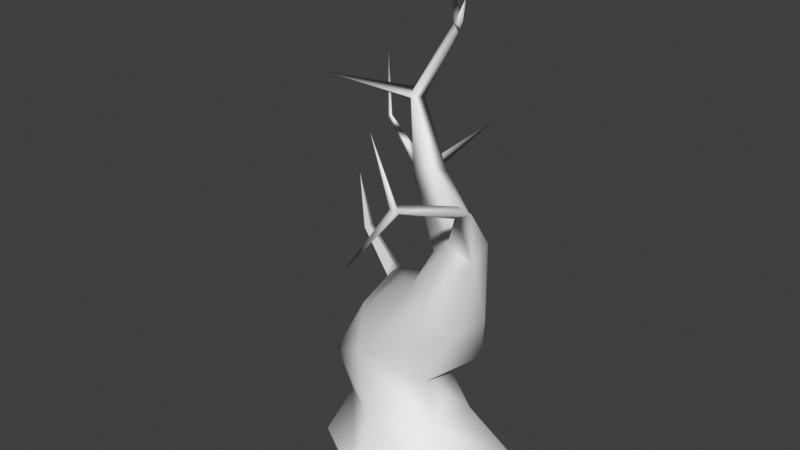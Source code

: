# Source: burning_tree_1.blend  (saved by Blender 4.2.66; exported with 4.5.12 LTS)
import bpy
from mathutils import Matrix  # noqa: F401  (used for matrix-valued properties, if any)

bpy.ops.wm.read_factory_settings(use_empty=True)
scene = bpy.context.scene
scene.name = 'Scene'

# ---- collections
col_collection = bpy.data.collections.new('Collection'); scene.collection.children.link(col_collection)

# ---- materials (node trees are filled in below, after node groups)
mat_bark_burning_red = bpy.data.materials.new('bark_burning_red')

# ---- material node trees

# ---- world
world_world = bpy.data.worlds.new('World'); scene.world = world_world
world_world.use_nodes = True; world_world.node_tree.nodes.clear()
_N = world_world.node_tree.nodes; _L = world_world.node_tree.links
n0 = _N.new('ShaderNodeOutputWorld'); n0.name = 'World Output'; n0.location = (300, 300)
n1 = _N.new('ShaderNodeBackground'); n1.name = 'Background'; n1.location = (10, 300)
n1.inputs[0].default_value = (0.05088, 0.05088, 0.05088, 1.0)
_L.new(n1.outputs[0], n0.inputs[0])
n0.is_active_output = True
world_world.color = (0.05088, 0.05088, 0.05088)
world_world.use_sun_shadow = False
world_world.sun_shadow_jitter_overblur = 0.0

# ---- meshes
me_burningtree1_mesh = bpy.data.meshes.new('burningtree1_mesh')
me_burningtree1_mesh.from_pydata([(-0.1346, 0.9753, -0.001701), (0.7606, 0.3298, 2.488), (1.131, 0.6249, -0.001701), (1.144, -0.0001044, 2.161), (1.196, -0.4915, -0.001701), (0.03557, -0.9886, -0.001701), (0.6681, -0.5589, 2.329), (-0.8718, -0.4466, -0.001701), (0.4066, -0.3643, 2.511), (-0.9284, 0.4454, -0.001701), (0.4219, 0.03899, 2.517), (0.01801, 0.8407, 1.614), (0.3467, 0.2925, 1.265), (0.5046, -0.207, 1.195), (-0.2616, -0.5219, 1.425), (0.7608, 0.3705, 2.9), (1.071, 0.1014, 3.05), (1.097, -0.2232, 2.964), (0.8112, -0.2678, 3.107), (0.5604, -0.1768, 2.902), (0.5352, 0.1424, 2.798), (0.07619, 0.6597, 3.421), (-0.1732, 0.7946, 3.369), (-0.2687, 0.5002, 3.283), (-0.106, 0.6218, 3.099), (1.242, -0.6846, 3.846), (-0.008796, 0.9609, 5.002), (1.422, -0.7067, 3.827), (1.302, -0.7704, 3.762), (0.9042, 0.01458, 3.347), (-0.3518, -0.3068, 1.972), (-0.7569, -0.3467, 1.193), (-0.854, 0.4564, 1.255), (-0.343, 0.2573, 2.198), (0.7577, 0.3133, 0.6521), (0.7368, -0.299, 0.6264), (-0.05442, -0.6032, 0.671), (-0.01263, 0.6213, 0.7224), (-0.5576, -0.3026, 0.6558), (-0.5428, 0.3175, 0.683), (-0.3097, 0.3554, 2.106), (-0.8313, 0.4113, 2.537), (-0.2624, 0.2051, 2.228), (-0.7909, 0.3252, 2.582), (-0.3952, 0.1774, 2.082), (-0.8799, 0.3187, 2.526), (-1.033, 0.4229, 3.164), (-0.04339, 0.49, 3.495), (-0.5034, 0.7197, 4.154), (-0.5881, 0.8512, 4.064), (-0.4304, 0.8892, 4.131), (0.0002874, 0.9974, 5.084), (-0.09048, 0.9569, 5.041), (0.5574, 0.2808, 5.577), (-0.04551, 1.053, 4.988), (-0.5799, 1.536, 5.276), (1.122, -1.48, 4.131), (1.198, -1.527, 4.075), (1.127, -1.573, 4.115), (1.108, -1.807, 4.941), (1.106, -1.512, 4.036), (0.903, -1.978, 3.559), (1.119, -1.473, 4.126), (-0.5813, 0.8684, 4.23), (-1.447, 0.3283, 4.35), (0.9733, 0.1936, 1.531), (1.012, -0.4388, 2.097), (-1.026, 1.484, 2.805), (-0.86, 1.589, 2.783), (-1.702, 1.725, 3.321), (-1.689, 1.791, 3.304), (-1.653, 1.749, 3.34), (-0.9503, 1.584, 2.911), (-0.5704, 2.452, 3.301), (-1.944, 2.026, 4.077), (-1.011, 1.648, 2.791), (-1.024, 1.486, 2.805)], [], [(11, 1, 65), (12, 65, 13), (13, 65, 66, 14), (39, 32, 11, 37), (14, 6, 8, 30), (38, 31, 32, 39), (33, 10, 1), (8, 10, 33), (35, 13, 14, 36), (34, 12, 13, 35), (37, 11, 12), (8, 6, 18, 19), (3, 16, 17), (10, 8, 19, 20), (3, 1, 15, 16), (66, 17, 6), (1, 10, 20, 15), (15, 20, 24, 21), (18, 47, 23), (18, 29, 47), (20, 19, 23, 24), (17, 18, 6), (29, 15, 21), (16, 15, 29), (48, 49, 23), (29, 18, 25), (17, 16, 27, 28), (18, 17, 28, 25), (16, 29, 25, 27), (30, 31, 14), (32, 33, 11), (30, 33, 32, 31), (36, 14, 31, 38), (25, 28, 60, 62), (5, 36, 38, 7), (0, 37, 34, 2), (2, 34, 35, 4), (4, 35, 36, 5), (7, 38, 39, 9), (9, 39, 37, 0), (40, 41, 43, 42), (42, 43, 45, 44), (41, 45, 46), (44, 45, 41, 40), (45, 43, 46), (43, 41, 46), (30, 8, 33), (19, 18, 23), (47, 29, 21), (50, 54, 26), (47, 48, 23), (21, 22, 50), (22, 23, 49), (63, 48, 52), (21, 50, 48), (51, 52, 53), (48, 63, 64), (63, 52, 54), (52, 26, 53), (26, 51, 53), (26, 54, 51), (54, 52, 55), (51, 54, 55), (52, 51, 55), (56, 58, 59), (28, 27, 57, 60), (27, 25, 62, 56, 57), (58, 57, 59), (57, 56, 59), (60, 57, 61), (62, 60, 58, 56), (58, 60, 61), (57, 58, 61), (48, 26, 52), (63, 50, 49), (63, 49, 64), (49, 48, 64), (65, 1, 3), (11, 33, 1), (14, 66, 6), (66, 65, 3), (66, 3, 17), (12, 11, 65), (68, 76, 75), (22, 24, 68, 72), (23, 22, 72, 67), (24, 23, 67, 76, 68), (70, 69, 74), (67, 72, 71, 69), (75, 72, 73), (72, 75, 70, 71), (68, 75, 73), (72, 68, 73), (69, 71, 74), (71, 70, 74), (22, 21, 24), (50, 22, 49), (47, 21, 48), (50, 63, 54), (48, 50, 26), (34, 37, 12), (75, 76, 67, 69, 70)])
me_burningtree1_mesh.polygons.foreach_set('use_smooth', [1, 1, 1, 1, 1, 1, 1, 1, 1, 1, 1, 1, 1, 1, 1, 1, 1, 1, 1, 1, 1, 1, 1, 1, 1, 1, 1, 1, 1, 1, 1, 1, 1, 1, 1, 1, 1, 1, 1, 1, 0, 0, 0, 0, 0, 0, 1, 1, 1, 1, 1, 1, 1, 1, 1, 1, 1, 1, 1, 1, 1, 1, 1, 1, 1, 1, 1, 1, 1, 1, 1, 1, 1, 1, 1, 1, 1, 1, 1, 1, 1, 1, 1, 1, 1, 1, 1, 1, 1, 1, 1, 1, 1, 1, 1, 1, 1, 1, 1, 1, 1, 1])
_uv = me_burningtree1_mesh.uv_layers.new(name='UVMap')
_uv.uv.foreach_set('vector', [0.03865, 0.8279, 0.9664, 0.8815, 0.631, 1.066, 0.2045, 1.105, 0.631, 1.066, 0.2621, 1.326, 0.3912, -0.3415, 0.7353, -0.4497, 1.017, -0.1446, 0.293, 0.002963, -0.1198, 0.1681, 0.07124, 0.4879, 0.03865, 0.8279, -0.08521, 0.6778, 0.293, 0.002963, 0.9555, 0.1096, 0.9414, 0.3104, 0.4585, 0.2442, -0.04192, -0.1064, 0.122, 0.1108, 0.07124, 0.4879, -0.1198, 0.1681, 0.4591, 0.4958, 0.9439, 0.5953, 0.9664, 0.8815, 0.9414, 0.3104, 0.9439, 0.5953, 0.4591, 0.4958, 0.1947, -0.3804, 0.3912, -0.3415, 0.293, 0.002963, 0.08076, -0.3478, 0.01006, 1.142, 0.2045, 1.105, 0.2621, 1.326, 0.06817, 1.586, -0.08521, 0.6778, 0.03865, 0.8279, 0.2045, 1.105, 0.9414, 0.3104, 0.9555, 0.1096, 1.265, 0.4228, 1.188, 0.5628, 1.169, -0.3372, 1.48, -0.0567, 1.178, 0.1535, 0.9439, 0.5953, 0.9414, 0.3104, 1.188, 0.5628, 1.126, 0.7717, 1.058, 1.17, 0.9664, 0.8815, 1.14, 0.8531, 1.216, 0.926, 1.017, -0.1446, 1.178, 0.1535, 0.9555, 0.1096, 0.9664, 0.8815, 0.9439, 0.5953, 1.126, 0.7717, 1.14, 0.8531, 1.14, 0.8531, 1.126, 0.7717, 1.352, 0.8634, 1.337, 0.9135, 1.265, 0.4228, 1.471, 0.8312, 1.409, 0.8625, 1.265, 0.4228, 1.482, 0.5101, 1.471, 0.8312, 1.126, 0.7717, 1.188, 0.5628, 1.409, 0.8625, 1.352, 0.8634, 1.178, 0.1535, 1.265, 0.4228, 0.9555, 0.1096, 1.199, 0.9448, 1.14, 0.8531, 1.337, 0.9135, 1.216, 0.926, 1.14, 0.8531, 1.199, 0.9448, 1.529, 0.9868, 1.496, 1.004, 1.409, 0.8625, 0.5687, 0.8312, 0.4675, 0.8615, 0.4475, 0.5333, 0.3874, 0.8759, 0.285, 0.9166, 0.3488, 0.5372, 0.3986, 0.5303, 0.4675, 0.8615, 0.3874, 0.8759, 0.3986, 0.5303, 0.4475, 0.5333, 0.684, 0.8469, 0.5687, 0.8312, 0.4475, 0.5333, 0.5003, 0.5042, 0.4585, 0.2442, 0.122, 0.1108, 0.293, 0.002963, 0.07124, 0.4879, 0.4591, 0.4958, 0.03865, 0.8279, 0.4585, 0.2442, 0.4591, 0.4958, 0.07124, 0.4879, 0.122, 0.1108, 0.08076, -0.3478, 0.293, 0.002963, 0.122, 0.1108, -0.04192, -0.1064, 0.4475, 0.5333, 0.3986, 0.5303, 0.3616, 0.2295, 0.3952, 0.2369, 0.1792, -0.2562, 0.3304, -0.174, 0.332, 0.1305, 0.1875, 0.09642, 0.1642, 0.8075, 0.3355, 0.7811, 0.337, 1.049, 0.02844, 1.156, 0.02844, 1.156, 0.337, 1.049, 0.2339, 1.311, 0.1066, 1.484, 0.1665, -0.5359, 0.3289, -0.4524, 0.3304, -0.174, 0.1792, -0.2562, 0.1875, 0.09642, 0.332, 0.1305, 0.2551, 0.4171, 0.1308, 0.4583, 0.1308, 0.4583, 0.2551, 0.4171, 0.3355, 0.7811, 0.1642, 0.8075, 0.2373, -0.07666, 0.6009, -0.1058, 0.6106, -0.04966, 0.2618, 0.03053, 0.2625, -0.2997, 0.6108, -0.2156, 0.6041, -0.1606, 0.2497, -0.1904, 0.6009, -0.1058, 0.6041, -0.1606, 0.8812, -0.1322, 0.2497, -0.1904, 0.6041, -0.1606, 0.6009, -0.1058, 0.2373, -0.07666, 0.6041, -0.1606, 0.6108, -0.2156, 0.8812, -0.1322, 0.6106, -0.04966, 0.6009, -0.1058, 0.8812, -0.1322, 0.4585, 0.2442, 0.9414, 0.3104, 0.4591, 0.4958, 1.188, 0.5628, 1.265, 0.4228, 1.409, 0.8625, 1.334, 0.9485, 1.199, 0.9448, 1.337, 0.9135, 1.473, 1.034, 1.564, 1.168, 1.557, 1.182, 1.471, 0.8312, 1.529, 0.9868, 1.409, 0.8625, 1.337, 0.9135, 1.381, 0.9066, 1.473, 1.034, 1.381, 0.9066, 1.409, 0.8625, 1.496, 1.004, 1.512, 1.028, 1.534, 1.01, 1.583, 1.166, 1.337, 0.9135, 1.473, 1.034, 1.447, 1.054, 1.573, 1.182, 1.583, 1.166, 1.653, 1.332, 0.6845, 0.4351, 0.7446, 0.4447, 0.6845, 0.7793, 1.512, 1.028, 1.583, 1.166, 1.564, 1.168, 1.583, 1.166, 1.598, 1.163, 1.653, 1.332, 1.557, 1.182, 1.573, 1.182, 1.653, 1.332, 1.557, 1.182, 1.564, 1.168, 1.573, 1.182, 0.9181, 0.007789, 0.9569, 0.001903, 0.936, 0.2636, 0.8793, 0.0002217, 0.9181, 0.007789, 0.936, 0.2636, 0.9569, 0.001903, 0.9927, 0.0002217, 0.936, 0.2636, 0.6845, 0.9678, 0.6845, 0.7797, 0.7286, 0.8627, 0.3986, 0.5303, 0.3488, 0.5372, 0.3337, 0.2441, 0.3616, 0.2295, 0.5003, 0.5042, 0.4475, 0.5333, 0.3952, 0.2369, 0.396, 0.2344, 0.4271, 0.2303, 0.6845, 0.7797, 0.8201, 0.8348, 0.7286, 0.8627, 0.8201, 0.8348, 0.6845, 0.9678, 0.7286, 0.8627, 0.3616, 0.2295, 0.3337, 0.2441, 0.285, 0.0002217, 0.3952, 0.2369, 0.3616, 0.2295, 0.3922, 0.2123, 0.396, 0.2344, 0.3922, 0.2123, 0.3616, 0.2295, 0.285, 0.0002217, 0.4216, 0.2036, 0.3922, 0.2123, 0.285, 0.0002217, 1.534, 1.01, 1.598, 1.163, 1.583, 1.166, 1.512, 1.028, 1.473, 1.034, 1.496, 1.004, 0.7446, 0.4447, 0.7993, 0.4529, 0.6845, 0.7793, 0.7993, 0.4529, 0.853, 0.4792, 0.6845, 0.7793, 0.631, 1.066, 0.9664, 0.8815, 1.058, 1.17, 0.03865, 0.8279, 0.4591, 0.4958, 0.9664, 0.8815, 0.293, 0.002963, 1.017, -0.1446, 0.9555, 0.1096, 1.017, -0.1446, 0.7353, -0.4497, 1.169, -0.3372, 1.017, -0.1446, 1.169, -0.3372, 1.178, 0.1535, 0.2045, 1.105, 0.03865, 0.8279, 0.631, 1.066, 0.232, 0.5419, 0.1661, 0.5195, 0.2164, 0.4877, 0.2774, 0.9437, 0.1688, 0.963, 0.232, 0.5419, 0.2845, 0.5405, 0.08323, 0.9664, 0.0002217, 0.909, 0.1085, 0.5179, 0.1649, 0.5193, 0.1688, 0.963, 0.08323, 0.9664, 0.1649, 0.5193, 0.1661, 0.5195, 0.232, 0.5419, 0.1063, 0.2374, 0.0864, 0.2444, 0.0002216, 0.0002217, 0.1649, 0.5193, 0.1085, 0.5179, 0.07062, 0.2506, 0.0864, 0.2444, 0.8956, 0.7661, 0.8534, 0.7409, 0.9998, 0.4351, 0.2585, 0.4648, 0.2164, 0.4877, 0.1063, 0.2374, 0.1249, 0.2294, 0.9482, 0.7779, 0.8956, 0.7661, 0.9998, 0.4351, 0.9998, 0.7741, 0.9482, 0.7779, 0.9998, 0.4351, 0.0864, 0.2444, 0.07062, 0.2506, 0.0002216, 0.0002217, 0.1249, 0.2294, 0.1063, 0.2374, 0.0002216, 0.0002217, 1.381, 0.9066, 1.337, 0.9135, 1.352, 0.8634, 1.473, 1.034, 1.381, 0.9066, 1.496, 1.004, 1.334, 0.9485, 1.337, 0.9135, 1.447, 1.054, 1.473, 1.034, 1.512, 1.028, 1.564, 1.168, 1.447, 1.054, 1.473, 1.034, 1.557, 1.182, 0.01006, 1.142, -0.08521, 0.6778, 0.2045, 1.105, 0.2164, 0.4877, 0.1661, 0.5195, 0.1649, 0.5193, 0.0864, 0.2444, 0.1063, 0.2374])
_ca = me_burningtree1_mesh.color_attributes.new('Col', 'FLOAT_COLOR', 'CORNER')
_ca.data.foreach_set('color', [0.23, 0.2356, 0.2549, 0.9669, 0.1445, 0.1005, 0.1154, 0.9022, 0.08843, 0.08712, 0.09139, 0.9638, 0.08802, 0.08809, 0.08927, 0.0, 0.08843, 0.08712, 0.09139, 0.9638, 0.0907, 0.08942, 0.09335, 0.9257, 0.0907, 0.08942, 0.09335, 0.9257, 0.08843, 0.08712, 0.09139, 0.9638, 0.1952, 0.2074, 0.2409, 0.9938, 0.2103, 0.2178, 0.2386, 0.9943, 0.07324, 0.07324, 0.07324, 1.0, 0.1747, 0.1747, 0.1747, 1.0, 0.23, 0.2356, 0.2549, 0.9669, 0.1461, 0.1528, 0.1853, 1.0, 0.2103, 0.2178, 0.2386, 0.9943, 0.1992, 0.212, 0.2467, 0.9761, 0.092, 0.06959, 0.07522, 0.9794, 0.1996, 0.2086, 0.2328, 0.9339, 0.09467, 0.09467, 0.09467, 0.9999, 0.2179, 0.227, 0.2514, 0.8495, 0.1747, 0.1747, 0.1747, 1.0, 0.07324, 0.07324, 0.07324, 1.0, 0.2562, 0.2269, 0.26, 0.9521, 0.09034, 0.05432, 0.06436, 0.9997, 0.1445, 0.1005, 0.1154, 0.9022, 0.092, 0.06959, 0.07522, 0.9794, 0.09034, 0.05432, 0.06436, 0.9997, 0.2562, 0.2269, 0.26, 0.9521, 0.1446, 0.1446, 0.1446, 0.0, 0.0907, 0.08942, 0.09335, 0.9257, 0.2103, 0.2178, 0.2386, 0.9943, 0.2126, 0.2126, 0.2127, 0.0, 0.1855, 0.1862, 0.1897, 0.0, 0.08802, 0.08809, 0.08927, 0.0, 0.0907, 0.08942, 0.09335, 0.9257, 0.1446, 0.1446, 0.1446, 0.0, 0.1461, 0.1528, 0.1853, 1.0, 0.23, 0.2356, 0.2549, 0.9669, 0.08802, 0.08809, 0.08927, 0.0, 0.092, 0.06959, 0.07522, 0.9794, 0.1992, 0.212, 0.2467, 0.9761, 0.2949, 0.08226, 0.0671, 1.0, 0.1989, 0.06671, 0.06244, 1.0, 0.2272, 0.188, 0.2174, 1.0, 0.3103, 0.08577, 0.08667, 1.0, 0.3483, 0.09199, 0.06853, 1.0, 0.09034, 0.05432, 0.06436, 0.9997, 0.092, 0.06959, 0.07522, 0.9794, 0.1989, 0.06671, 0.06244, 1.0, 0.09113, 0.05418, 0.06707, 1.0, 0.2272, 0.188, 0.2174, 1.0, 0.1445, 0.1005, 0.1154, 0.9022, 0.2053, 0.07113, 0.1003, 1.0, 0.3103, 0.08577, 0.08667, 1.0, 0.1952, 0.2074, 0.2409, 0.9938, 0.3483, 0.09199, 0.06853, 1.0, 0.1992, 0.212, 0.2467, 0.9761, 0.1445, 0.1005, 0.1154, 0.9022, 0.09034, 0.05432, 0.06436, 0.9997, 0.09113, 0.05418, 0.06707, 1.0, 0.2053, 0.07113, 0.1003, 1.0, 0.2053, 0.07113, 0.1003, 1.0, 0.09113, 0.05418, 0.06707, 1.0, 0.2942, 0.09548, 0.09636, 1.0, 0.4036, 0.1228, 0.1258, 1.0, 0.2949, 0.08226, 0.0671, 1.0, 0.38, 0.1034, 0.07647, 1.0, 0.3934, 0.1039, 0.07675, 1.0, 0.2949, 0.08226, 0.0671, 1.0, 0.3327, 0.09914, 0.08627, 1.0, 0.38, 0.1034, 0.07647, 1.0, 0.09113, 0.05418, 0.06707, 1.0, 0.1989, 0.06671, 0.06244, 1.0, 0.3934, 0.1039, 0.07675, 1.0, 0.2942, 0.09548, 0.09636, 1.0, 0.3483, 0.09199, 0.06853, 1.0, 0.2949, 0.08226, 0.0671, 1.0, 0.1992, 0.212, 0.2467, 0.9761, 0.3327, 0.09914, 0.08627, 1.0, 0.2053, 0.07113, 0.1003, 1.0, 0.4036, 0.1228, 0.1258, 1.0, 0.3103, 0.08577, 0.08667, 1.0, 0.2053, 0.07113, 0.1003, 1.0, 0.3327, 0.09914, 0.08627, 1.0, 0.4113, 0.105, 0.07224, 1.0, 0.3478, 0.09972, 0.09749, 1.0, 0.3934, 0.1039, 0.07675, 1.0, 0.3327, 0.09914, 0.08627, 1.0, 0.2949, 0.08226, 0.0671, 1.0, 0.3215, 0.09412, 0.09668, 1.0, 0.3483, 0.09199, 0.06853, 1.0, 0.3103, 0.08577, 0.08667, 1.0, 0.2096, 0.09617, 0.09539, 1.0, 0.3225, 0.09877, 0.09668, 1.0, 0.2949, 0.08226, 0.0671, 1.0, 0.3483, 0.09199, 0.06853, 1.0, 0.3225, 0.09877, 0.09668, 1.0, 0.3215, 0.09412, 0.09668, 1.0, 0.3103, 0.08577, 0.08667, 1.0, 0.3327, 0.09914, 0.08627, 1.0, 0.3215, 0.09412, 0.09668, 1.0, 0.2096, 0.09617, 0.09539, 1.0, 0.1996, 0.2086, 0.2328, 0.9339, 0.2179, 0.227, 0.2514, 0.8495, 0.2103, 0.2178, 0.2386, 0.9943, 0.1747, 0.1747, 0.1747, 1.0, 0.2562, 0.2269, 0.26, 0.9521, 0.23, 0.2356, 0.2549, 0.9669, 0.1996, 0.2086, 0.2328, 0.9339, 0.2562, 0.2269, 0.26, 0.9521, 0.1747, 0.1747, 0.1747, 1.0, 0.2179, 0.227, 0.2514, 0.8495, 0.2126, 0.2126, 0.2127, 0.0, 0.2103, 0.2178, 0.2386, 0.9943, 0.2179, 0.227, 0.2514, 0.8495, 0.09467, 0.09467, 0.09467, 0.9999, 0.3215, 0.09412, 0.09668, 1.0, 0.3225, 0.09877, 0.09668, 1.0, 0.4191, 0.1055, 0.07009, 1.0, 0.4185, 0.1054, 0.0702, 1.0, 0.5319, 0.5316, 0.587, 1.0, 0.2126, 0.2126, 0.2127, 0.0, 0.09467, 0.09467, 0.09467, 0.9999, 0.5319, 0.5316, 0.587, 1.0, 0.5319, 0.5316, 0.587, 1.0, 0.1461, 0.1528, 0.1853, 1.0, 0.1855, 0.1862, 0.1897, 0.0, 0.5319, 0.5316, 0.587, 1.0, 0.5319, 0.5316, 0.587, 1.0, 0.1855, 0.1862, 0.1897, 0.0, 0.1446, 0.1446, 0.1446, 0.0, 0.5319, 0.5316, 0.587, 1.0, 0.5319, 0.5316, 0.587, 1.0, 0.1446, 0.1446, 0.1446, 0.0, 0.2126, 0.2126, 0.2127, 0.0, 0.5319, 0.5316, 0.587, 1.0, 0.5319, 0.5316, 0.587, 1.0, 0.09467, 0.09467, 0.09467, 0.9999, 0.07324, 0.07324, 0.07324, 1.0, 0.5319, 0.5316, 0.587, 1.0, 0.5319, 0.5316, 0.587, 1.0, 0.07324, 0.07324, 0.07324, 1.0, 0.1461, 0.1528, 0.1853, 1.0, 0.5319, 0.5316, 0.587, 1.0, 0.2039, 0.2169, 0.2508, 0.9688, 0.1606, 0.1607, 0.1607, 0.0, 0.2287, 0.1663, 0.1989, 1.0, 0.3402, 0.2967, 0.2977, 0.4158, 0.3402, 0.2967, 0.2977, 0.4158, 0.2287, 0.1663, 0.1989, 1.0, 0.2013, 0.1173, 0.1319, 1.0, 0.09176, 0.0919, 0.09229, 0.9916, 0.1606, 0.1607, 0.1607, 0.0, 0.2013, 0.1173, 0.1319, 1.0, 0.1969, 0.09672, 0.09531, 1.0, 0.09176, 0.0919, 0.09229, 0.9916, 0.2013, 0.1173, 0.1319, 1.0, 0.1606, 0.1607, 0.1607, 0.0, 0.2039, 0.2169, 0.2508, 0.9688, 0.2013, 0.1173, 0.1319, 1.0, 0.2287, 0.1663, 0.1989, 1.0, 0.1969, 0.09672, 0.09531, 1.0, 0.2287, 0.1663, 0.1989, 1.0, 0.1606, 0.1607, 0.1607, 0.0, 0.1969, 0.09672, 0.09531, 1.0, 0.1996, 0.2086, 0.2328, 0.9339, 0.092, 0.06959, 0.07522, 0.9794, 0.2562, 0.2269, 0.26, 0.9521, 0.1989, 0.06671, 0.06244, 1.0, 0.2949, 0.08226, 0.0671, 1.0, 0.3934, 0.1039, 0.07675, 1.0, 0.38, 0.1034, 0.07647, 1.0, 0.3327, 0.09914, 0.08627, 1.0, 0.4036, 0.1228, 0.1258, 1.0, 0.2691, 0.1044, 0.1071, 1.0, 0.6356, 0.1451, 0.1569, 1.0, 0.4179, 0.1055, 0.07036, 1.0, 0.38, 0.1034, 0.07647, 1.0, 0.4113, 0.105, 0.07224, 1.0, 0.3934, 0.1039, 0.07675, 1.0, 0.4036, 0.1228, 0.1258, 1.0, 0.2691, 0.1044, 0.1071, 1.0, 0.2691, 0.1044, 0.1071, 1.0, 0.2691, 0.1044, 0.1071, 1.0, 0.3934, 0.1039, 0.07675, 1.0, 0.3478, 0.09972, 0.09749, 1.0, 0.3845, 0.1026, 0.08426, 1.0, 0.4113, 0.105, 0.07224, 1.0, 0.4133, 0.1051, 0.0719, 1.0, 0.4036, 0.1228, 0.1258, 1.0, 0.2691, 0.1044, 0.1071, 1.0, 0.4113, 0.105, 0.07224, 1.0, 0.4232, 0.1061, 0.07155, 1.0, 0.4133, 0.1051, 0.0719, 1.0, 0.6356, 0.1451, 0.1569, 1.0, 0.4113, 0.105, 0.07224, 1.0, 0.3845, 0.1026, 0.08426, 1.0, 0.2923, 0.1031, 0.1037, 1.0, 0.3845, 0.1026, 0.08426, 1.0, 0.4133, 0.1051, 0.0719, 1.0, 0.6356, 0.1451, 0.1569, 1.0, 0.4133, 0.1051, 0.0719, 1.0, 0.4179, 0.1055, 0.07036, 1.0, 0.6447, 0.137, 0.1496, 1.0, 0.4179, 0.1055, 0.07036, 1.0, 0.4232, 0.1061, 0.07155, 1.0, 0.5323, 0.1599, 0.1748, 1.0, 0.4179, 0.1055, 0.07036, 1.0, 0.6356, 0.1451, 0.1569, 1.0, 0.4232, 0.1061, 0.07155, 1.0, 0.6356, 0.1451, 0.1569, 1.0, 0.4133, 0.1051, 0.0719, 1.0, 0.2994, 0.09818, 0.09643, 1.0, 0.4232, 0.1061, 0.07155, 1.0, 0.6356, 0.1451, 0.1569, 1.0, 0.2994, 0.09818, 0.09643, 1.0, 0.4133, 0.1051, 0.0719, 1.0, 0.4232, 0.1061, 0.07155, 1.0, 0.2994, 0.09818, 0.09642, 1.0, 0.4185, 0.1054, 0.0702, 1.0, 0.4191, 0.1055, 0.07009, 1.0, 0.5265, 0.1639, 0.1595, 1.0, 0.3225, 0.09877, 0.09668, 1.0, 0.2096, 0.09617, 0.09539, 1.0, 0.09463, 0.09463, 0.09463, 1.0, 0.4191, 0.1055, 0.07009, 1.0, 0.2096, 0.09617, 0.09539, 1.0, 0.3215, 0.09412, 0.09668, 1.0, 0.4185, 0.1054, 0.0702, 1.0, 0.4185, 0.1054, 0.0702, 1.0, 0.09463, 0.09463, 0.09463, 1.0, 0.4191, 0.1055, 0.07009, 1.0, 0.09463, 0.09463, 0.09463, 1.0, 0.6126, 0.1517, 0.1415, 1.0, 0.09463, 0.09463, 0.09463, 1.0, 0.4185, 0.1054, 0.0702, 1.0, 0.5928, 0.155, 0.1593, 1.0, 0.4191, 0.1055, 0.07009, 1.0, 0.09463, 0.09463, 0.09463, 1.0, 0.09594, 0.09428, 0.09468, 1.0, 0.4185, 0.1054, 0.0702, 1.0, 0.4191, 0.1055, 0.07009, 1.0, 0.4191, 0.1055, 0.07009, 1.0, 0.4185, 0.1054, 0.0702, 1.0, 0.4191, 0.1055, 0.07009, 1.0, 0.4191, 0.1055, 0.07009, 1.0, 0.09593, 0.09428, 0.09468, 1.0, 0.09463, 0.09463, 0.09463, 1.0, 0.4191, 0.1055, 0.07009, 1.0, 0.09584, 0.09429, 0.0947, 1.0, 0.4113, 0.105, 0.07224, 1.0, 0.4179, 0.1055, 0.07036, 1.0, 0.4133, 0.1051, 0.0719, 1.0, 0.3845, 0.1026, 0.08426, 1.0, 0.2691, 0.1044, 0.1071, 1.0, 0.3478, 0.09972, 0.09749, 1.0, 0.3845, 0.1026, 0.08426, 1.0, 0.3478, 0.09972, 0.09749, 1.0, 0.3083, 0.1007, 0.1008, 1.0, 0.3478, 0.09972, 0.09749, 1.0, 0.4113, 0.105, 0.07224, 1.0, 0.3083, 0.1007, 0.1008, 1.0, 0.08843, 0.08712, 0.09139, 0.9638, 0.1445, 0.1005, 0.1154, 0.9022, 0.2272, 0.188, 0.2174, 1.0, 0.23, 0.2356, 0.2549, 0.9669, 0.2562, 0.2269, 0.26, 0.9521, 0.1445, 0.1005, 0.1154, 0.9022, 0.2103, 0.2178, 0.2386, 0.9943, 0.1952, 0.2074, 0.2409, 0.9938, 0.1992, 0.212, 0.2467, 0.9761, 0.1952, 0.2074, 0.2409, 0.9938, 0.08843, 0.08712, 0.09139, 0.9638, 0.2272, 0.188, 0.2174, 1.0, 0.1952, 0.2074, 0.2409, 0.9938, 0.2272, 0.188, 0.2174, 1.0, 0.3483, 0.09199, 0.06853, 1.0, 0.08802, 0.08809, 0.08927, 0.0, 0.23, 0.2356, 0.2549, 0.9669, 0.08843, 0.08712, 0.09139, 0.9638, 0.3906, 0.1038, 0.07613, 1.0, 0.3906, 0.1038, 0.07613, 1.0, 0.3906, 0.1038, 0.07613, 1.0, 0.2306, 0.1078, 0.1114, 1.0, 0.2942, 0.09548, 0.09636, 1.0, 0.3906, 0.1038, 0.07613, 1.0, 0.3401, 0.1019, 0.08012, 1.0, 0.3934, 0.1039, 0.07675, 1.0, 0.2306, 0.1078, 0.1114, 1.0, 0.3401, 0.1019, 0.08012, 1.0, 0.3906, 0.1038, 0.07613, 1.0, 0.2942, 0.09548, 0.09636, 1.0, 0.3934, 0.1039, 0.07675, 1.0, 0.3906, 0.1038, 0.07613, 1.0, 0.3906, 0.1038, 0.07613, 1.0, 0.3906, 0.1038, 0.07613, 1.0, 0.4147, 0.1136, 0.1197, 1.0, 0.4187, 0.1055, 0.07022, 1.0, 0.4096, 0.105, 0.0714, 1.0, 0.3906, 0.1038, 0.07613, 1.0, 0.3401, 0.1019, 0.08012, 1.0, 0.1087, 0.09554, 0.09581, 1.0, 0.4187, 0.1055, 0.07022, 1.0, 0.3906, 0.1038, 0.07613, 1.0, 0.3401, 0.1019, 0.08012, 1.0, 0.3926, 0.1043, 0.07431, 1.0, 0.3401, 0.1019, 0.08012, 1.0, 0.3906, 0.1038, 0.07613, 1.0, 0.4147, 0.1136, 0.1197, 1.0, 0.1087, 0.09554, 0.09581, 1.0, 0.3906, 0.1038, 0.07613, 1.0, 0.3906, 0.1038, 0.07613, 1.0, 0.3926, 0.1043, 0.07431, 1.0, 0.3401, 0.1019, 0.08012, 1.0, 0.3906, 0.1038, 0.07613, 1.0, 0.3919, 0.1044, 0.07453, 1.0, 0.4187, 0.1055, 0.07022, 1.0, 0.1087, 0.09554, 0.09581, 1.0, 0.4096, 0.1051, 0.0714, 1.0, 0.1087, 0.09554, 0.09581, 1.0, 0.4147, 0.1136, 0.1197, 1.0, 0.4096, 0.1051, 0.0714, 1.0, 0.2691, 0.1044, 0.1071, 1.0, 0.4036, 0.1228, 0.1258, 1.0, 0.2942, 0.09548, 0.09636, 1.0, 0.2691, 0.1044, 0.1071, 1.0, 0.2691, 0.1044, 0.1071, 1.0, 0.3478, 0.09972, 0.09749, 1.0, 0.38, 0.1034, 0.07647, 1.0, 0.4036, 0.1228, 0.1258, 1.0, 0.4113, 0.105, 0.07224, 1.0, 0.2691, 0.1044, 0.1071, 1.0, 0.3845, 0.1026, 0.08426, 1.0, 0.6356, 0.1451, 0.1569, 1.0, 0.4113, 0.105, 0.07224, 1.0, 0.2691, 0.1044, 0.1071, 1.0, 0.4179, 0.1055, 0.07036, 1.0, 0.1855, 0.1862, 0.1897, 0.0, 0.1461, 0.1528, 0.1853, 1.0, 0.08802, 0.08809, 0.08927, 0.0, 0.3906, 0.1038, 0.07613, 1.0, 0.3906, 0.1038, 0.07613, 1.0, 0.3906, 0.1038, 0.07613, 1.0, 0.4187, 0.1055, 0.07022, 1.0, 0.4147, 0.1136, 0.1197, 1.0])
_ca = me_burningtree1_mesh.color_attributes.new('Alpha', 'FLOAT_COLOR', 'CORNER')
_ca.data.foreach_set('color', [1.0, 1.0, 1.0, 1.0, 1.0, 1.0, 1.0, 1.0, 1.0, 1.0, 1.0, 1.0, 1.0, 1.0, 1.0, 1.0, 1.0, 1.0, 1.0, 1.0, 1.0, 1.0, 1.0, 1.0, 1.0, 1.0, 1.0, 1.0, 1.0, 1.0, 1.0, 1.0, 1.0, 1.0, 1.0, 1.0, 1.0, 1.0, 1.0, 1.0, 1.0, 1.0, 1.0, 1.0, 1.0, 1.0, 1.0, 1.0, 1.0, 1.0, 1.0, 1.0, 1.0, 1.0, 1.0, 1.0, 1.0, 1.0, 1.0, 1.0, 1.0, 1.0, 1.0, 1.0, 1.0, 1.0, 1.0, 1.0, 1.0, 1.0, 1.0, 1.0, 1.0, 1.0, 1.0, 1.0, 1.0, 1.0, 1.0, 1.0, 1.0, 1.0, 1.0, 1.0, 1.0, 1.0, 1.0, 1.0, 1.0, 1.0, 1.0, 1.0, 1.0, 1.0, 1.0, 1.0, 1.0, 1.0, 1.0, 1.0, 1.0, 1.0, 1.0, 1.0, 1.0, 1.0, 1.0, 1.0, 1.0, 1.0, 1.0, 1.0, 1.0, 1.0, 1.0, 1.0, 1.0, 1.0, 1.0, 1.0, 1.0, 1.0, 1.0, 1.0, 1.0, 1.0, 1.0, 1.0, 1.0, 1.0, 1.0, 1.0, 1.0, 1.0, 1.0, 1.0, 1.0, 1.0, 1.0, 1.0, 1.0, 1.0, 1.0, 1.0, 1.0, 1.0, 1.0, 1.0, 1.0, 1.0, 1.0, 1.0, 1.0, 1.0, 1.0, 1.0, 1.0, 1.0, 1.0, 1.0, 1.0, 1.0, 1.0, 1.0, 1.0, 1.0, 1.0, 1.0, 1.0, 1.0, 1.0, 1.0, 1.0, 1.0, 1.0, 1.0, 1.0, 1.0, 1.0, 1.0, 1.0, 1.0, 1.0, 1.0, 1.0, 1.0, 1.0, 1.0, 1.0, 1.0, 1.0, 1.0, 1.0, 1.0, 1.0, 1.0, 1.0, 1.0, 1.0, 1.0, 1.0, 1.0, 1.0, 1.0, 1.0, 1.0, 1.0, 1.0, 1.0, 1.0, 1.0, 1.0, 1.0, 1.0, 1.0, 1.0, 1.0, 1.0, 1.0, 1.0, 1.0, 1.0, 1.0, 1.0, 1.0, 1.0, 1.0, 1.0, 1.0, 1.0, 1.0, 1.0, 1.0, 1.0, 1.0, 1.0, 1.0, 1.0, 1.0, 1.0, 1.0, 1.0, 1.0, 1.0, 1.0, 1.0, 1.0, 1.0, 1.0, 1.0, 1.0, 1.0, 1.0, 1.0, 1.0, 1.0, 1.0, 1.0, 1.0, 1.0, 1.0, 1.0, 1.0, 1.0, 1.0, 1.0, 1.0, 1.0, 1.0, 1.0, 1.0, 1.0, 1.0, 1.0, 1.0, 1.0, 1.0, 1.0, 1.0, 1.0, 1.0, 1.0, 1.0, 1.0, 1.0, 1.0, 1.0, 1.0, 1.0, 1.0, 1.0, 1.0, 1.0, 1.0, 1.0, 1.0, 1.0, 1.0, 1.0, 1.0, 1.0, 1.0, 1.0, 1.0, 1.0, 1.0, 1.0, 1.0, 1.0, 1.0, 1.0, 1.0, 1.0, 1.0, 1.0, 1.0, 1.0, 1.0, 1.0, 1.0, 1.0, 1.0, 1.0, 1.0, 1.0, 1.0, 1.0, 1.0, 1.0, 1.0, 1.0, 1.0, 1.0, 1.0, 1.0, 1.0, 1.0, 1.0, 1.0, 1.0, 1.0, 1.0, 1.0, 1.0, 1.0, 1.0, 1.0, 1.0, 1.0, 1.0, 1.0, 1.0, 1.0, 1.0, 1.0, 1.0, 1.0, 1.0, 1.0, 1.0, 1.0, 1.0, 1.0, 1.0, 1.0, 1.0, 1.0, 1.0, 1.0, 1.0, 1.0, 1.0, 1.0, 1.0, 1.0, 1.0, 1.0, 1.0, 1.0, 1.0, 1.0, 1.0, 1.0, 1.0, 1.0, 1.0, 1.0, 1.0, 1.0, 1.0, 1.0, 1.0, 1.0, 1.0, 1.0, 1.0, 1.0, 1.0, 1.0, 1.0, 1.0, 1.0, 1.0, 1.0, 1.0, 1.0, 1.0, 1.0, 1.0, 1.0, 1.0, 1.0, 1.0, 1.0, 1.0, 1.0, 1.0, 1.0, 1.0, 1.0, 1.0, 1.0, 1.0, 1.0, 1.0, 1.0, 1.0, 1.0, 1.0, 1.0, 1.0, 1.0, 1.0, 1.0, 1.0, 1.0, 1.0, 1.0, 1.0, 1.0, 1.0, 1.0, 1.0, 1.0, 1.0, 1.0, 1.0, 1.0, 1.0, 1.0, 1.0, 1.0, 1.0, 1.0, 1.0, 1.0, 1.0, 1.0, 1.0, 1.0, 1.0, 1.0, 1.0, 1.0, 1.0, 1.0, 1.0, 1.0, 1.0, 1.0, 1.0, 1.0, 1.0, 1.0, 1.0, 1.0, 1.0, 1.0, 1.0, 1.0, 1.0, 1.0, 1.0, 1.0, 1.0, 1.0, 1.0, 1.0, 1.0, 1.0, 1.0, 1.0, 1.0, 1.0, 1.0, 1.0, 1.0, 1.0, 1.0, 1.0, 1.0, 1.0, 1.0, 1.0, 1.0, 1.0, 1.0, 1.0, 1.0, 1.0, 1.0, 1.0, 1.0, 1.0, 1.0, 1.0, 1.0, 1.0, 1.0, 1.0, 1.0, 1.0, 1.0, 1.0, 1.0, 1.0, 1.0, 1.0, 1.0, 1.0, 1.0, 1.0, 1.0, 1.0, 1.0, 1.0, 1.0, 1.0, 1.0, 1.0, 1.0, 1.0, 1.0, 1.0, 1.0, 1.0, 1.0, 1.0, 1.0, 1.0, 1.0, 1.0, 1.0, 1.0, 1.0, 1.0, 1.0, 1.0, 1.0, 1.0, 1.0, 1.0, 1.0, 1.0, 1.0, 1.0, 1.0, 1.0, 1.0, 1.0, 1.0, 1.0, 1.0, 1.0, 1.0, 1.0, 1.0, 1.0, 1.0, 1.0, 1.0, 1.0, 1.0, 1.0, 1.0, 1.0, 1.0, 1.0, 1.0, 1.0, 1.0, 1.0, 1.0, 1.0, 1.0, 1.0, 1.0, 1.0, 1.0, 1.0, 1.0, 1.0, 1.0, 1.0, 1.0, 1.0, 1.0, 1.0, 1.0, 1.0, 1.0, 1.0, 1.0, 1.0, 1.0, 1.0, 1.0, 1.0, 1.0, 1.0, 1.0, 1.0, 1.0, 1.0, 1.0, 1.0, 1.0, 1.0, 1.0, 1.0, 1.0, 1.0, 1.0, 1.0, 1.0, 1.0, 1.0, 1.0, 1.0, 1.0, 1.0, 1.0, 1.0, 1.0, 1.0, 1.0, 1.0, 1.0, 1.0, 1.0, 1.0, 1.0, 1.0, 1.0, 1.0, 1.0, 1.0, 1.0, 1.0, 1.0, 1.0, 1.0, 1.0, 1.0, 1.0, 1.0, 1.0, 1.0, 1.0, 1.0, 1.0, 1.0, 1.0, 1.0, 1.0, 1.0, 1.0, 1.0, 1.0, 1.0, 1.0, 1.0, 1.0, 1.0, 1.0, 1.0, 1.0, 1.0, 1.0, 1.0, 1.0, 1.0, 1.0, 1.0, 1.0, 1.0, 1.0, 1.0, 1.0, 1.0, 1.0, 1.0, 1.0, 1.0, 1.0, 1.0, 1.0, 1.0, 1.0, 1.0, 1.0, 1.0, 1.0, 1.0, 1.0, 1.0, 1.0, 1.0, 1.0, 1.0, 1.0, 1.0, 1.0, 1.0, 1.0, 1.0, 1.0, 1.0, 1.0, 1.0, 1.0, 1.0, 1.0, 1.0, 1.0, 1.0, 1.0, 1.0, 1.0, 1.0, 1.0, 1.0, 1.0, 1.0, 1.0, 1.0, 1.0, 1.0, 1.0, 1.0, 1.0, 1.0, 1.0, 1.0, 1.0, 1.0, 1.0, 1.0, 1.0, 1.0, 1.0, 1.0, 1.0, 1.0, 1.0, 1.0, 1.0, 1.0, 1.0, 1.0, 1.0, 1.0, 1.0, 1.0, 1.0, 1.0, 1.0, 1.0, 1.0, 1.0, 1.0, 1.0, 1.0, 1.0, 1.0, 1.0, 1.0, 1.0, 1.0, 1.0, 1.0, 1.0, 1.0, 1.0, 1.0, 1.0, 1.0, 1.0, 1.0, 1.0, 1.0, 1.0, 1.0, 1.0, 1.0, 1.0, 1.0, 1.0, 1.0, 1.0, 1.0, 1.0, 1.0, 1.0, 1.0, 1.0, 1.0, 1.0, 1.0, 1.0, 1.0, 1.0, 1.0, 1.0, 1.0, 1.0, 1.0, 1.0, 1.0, 1.0, 1.0, 1.0, 1.0, 1.0, 1.0, 1.0, 1.0, 1.0, 1.0, 1.0, 1.0, 1.0, 1.0, 1.0, 1.0, 1.0, 1.0, 1.0, 1.0, 1.0, 1.0, 1.0, 1.0, 1.0, 1.0, 1.0, 1.0, 1.0, 1.0, 1.0, 1.0, 1.0, 1.0, 1.0, 1.0, 1.0, 1.0, 1.0, 1.0, 1.0, 1.0, 1.0, 1.0, 1.0, 1.0, 1.0, 1.0, 1.0, 1.0, 1.0, 1.0, 1.0, 1.0, 1.0, 1.0, 1.0, 1.0, 1.0, 1.0, 1.0, 1.0, 1.0, 1.0, 1.0, 1.0, 1.0, 1.0, 1.0, 1.0, 1.0, 1.0, 1.0, 1.0, 1.0, 1.0, 1.0, 1.0, 1.0, 1.0, 1.0, 1.0, 1.0, 1.0, 1.0, 1.0, 1.0, 1.0, 1.0, 1.0, 1.0, 1.0, 1.0, 1.0, 1.0, 1.0, 1.0, 1.0, 1.0, 1.0, 1.0, 1.0, 1.0, 1.0, 1.0, 1.0, 1.0, 1.0, 1.0, 1.0, 1.0, 1.0, 1.0, 1.0, 1.0, 1.0, 1.0, 1.0, 1.0, 1.0, 1.0, 1.0, 1.0, 1.0, 1.0, 1.0, 1.0, 1.0, 1.0, 1.0, 1.0, 1.0, 1.0, 1.0, 1.0, 1.0, 1.0, 1.0, 1.0, 1.0, 1.0, 1.0, 1.0, 1.0, 1.0, 1.0, 1.0, 1.0, 1.0, 1.0, 1.0, 1.0, 1.0, 1.0, 1.0, 1.0, 1.0, 1.0, 1.0, 1.0, 1.0, 1.0, 1.0, 1.0, 1.0, 1.0, 1.0, 1.0, 1.0, 1.0, 1.0, 1.0, 1.0, 1.0, 1.0, 1.0, 1.0, 1.0, 1.0, 1.0, 1.0, 1.0, 1.0, 1.0, 1.0, 1.0, 1.0, 1.0, 1.0, 1.0, 1.0, 1.0, 1.0, 1.0, 1.0, 1.0, 1.0, 1.0, 1.0, 1.0, 1.0, 1.0, 1.0, 1.0, 1.0, 1.0, 1.0, 1.0, 1.0, 1.0, 1.0, 1.0, 1.0, 1.0, 1.0, 1.0, 1.0, 1.0, 1.0, 1.0, 1.0, 1.0, 1.0, 1.0, 1.0, 1.0, 1.0, 1.0, 1.0, 1.0, 1.0, 1.0, 1.0, 1.0, 1.0, 1.0, 1.0, 1.0, 1.0, 1.0, 1.0, 1.0, 1.0, 1.0, 1.0, 1.0, 1.0, 1.0, 1.0, 1.0, 1.0, 1.0, 1.0, 1.0, 1.0, 1.0, 1.0, 1.0, 1.0, 1.0, 1.0, 1.0, 1.0, 1.0, 1.0, 1.0, 1.0, 1.0, 1.0, 1.0, 1.0, 1.0, 1.0, 1.0, 1.0, 1.0, 1.0, 1.0, 1.0, 1.0, 1.0, 1.0, 1.0, 1.0, 1.0, 1.0, 1.0, 1.0, 1.0, 1.0, 1.0, 1.0, 1.0, 1.0, 1.0, 1.0, 1.0, 1.0, 1.0, 1.0, 1.0, 1.0, 1.0, 1.0, 1.0, 1.0, 1.0, 1.0, 1.0, 1.0, 1.0, 1.0, 1.0, 1.0, 1.0, 1.0, 1.0, 1.0, 1.0, 1.0, 1.0, 1.0, 1.0, 1.0, 1.0, 1.0, 1.0, 1.0, 1.0, 1.0, 1.0, 1.0, 1.0, 1.0, 1.0, 1.0, 1.0, 1.0, 1.0, 1.0, 1.0, 1.0, 1.0, 1.0, 1.0, 1.0, 1.0, 1.0, 1.0, 1.0, 1.0, 1.0, 1.0, 1.0, 1.0, 1.0, 1.0, 1.0, 1.0, 1.0, 1.0, 1.0, 1.0, 1.0, 1.0, 1.0, 1.0, 1.0, 1.0, 1.0, 1.0, 1.0, 1.0, 1.0, 1.0, 1.0, 1.0, 1.0, 1.0, 1.0, 1.0, 1.0, 1.0, 1.0, 1.0, 1.0, 1.0, 1.0, 1.0, 1.0, 1.0, 1.0, 1.0, 1.0, 1.0, 1.0, 1.0, 1.0, 1.0, 1.0, 1.0, 1.0, 1.0, 1.0, 1.0, 1.0, 1.0, 1.0, 1.0, 1.0, 1.0, 1.0, 1.0, 1.0, 1.0, 1.0, 1.0, 1.0, 1.0, 1.0, 1.0, 1.0, 1.0, 1.0, 1.0, 1.0, 1.0, 1.0, 1.0, 1.0, 1.0, 1.0, 1.0, 1.0, 1.0, 1.0, 1.0, 1.0, 1.0, 1.0, 1.0, 1.0, 1.0, 1.0, 1.0, 1.0, 1.0, 1.0, 1.0, 1.0, 1.0, 1.0, 1.0, 1.0, 1.0, 1.0, 1.0, 1.0, 1.0, 1.0, 1.0, 1.0, 1.0, 1.0, 1.0, 1.0, 1.0, 1.0, 1.0, 1.0, 1.0, 1.0, 1.0, 1.0, 1.0, 1.0, 1.0, 1.0, 1.0, 1.0, 1.0, 1.0, 1.0, 1.0, 1.0, 1.0, 1.0, 1.0, 1.0, 1.0, 1.0, 1.0, 1.0, 1.0, 1.0, 1.0, 1.0, 1.0, 1.0, 1.0, 1.0, 1.0, 1.0, 1.0, 1.0, 1.0, 1.0, 1.0, 1.0, 1.0, 1.0, 1.0, 1.0, 1.0, 1.0, 1.0, 1.0, 1.0, 1.0, 1.0, 1.0, 1.0, 1.0, 1.0, 1.0, 1.0, 1.0, 1.0, 1.0, 1.0, 1.0, 1.0, 1.0, 1.0, 1.0, 1.0, 1.0, 1.0, 1.0, 1.0, 1.0, 1.0, 1.0, 1.0, 1.0, 1.0, 1.0, 1.0, 1.0, 1.0, 1.0])
me_burningtree1_mesh.materials.append(mat_bark_burning_red)
me_burningtree1_mesh.use_paint_bone_selection = False
me_burningtree1_mesh.use_paint_mask_vertex = True
me_burningtree1_mesh.update()

# ---- objects
ob_burning_tree_1 = bpy.data.objects.new('burning_tree_1', me_burningtree1_mesh)

# ---- transforms, parenting, visibility, modifiers, constraints
ob_burning_tree_1.location = (0.0, 0.0, 0.0)

# ---- collection membership
col_collection.objects.link(ob_burning_tree_1)

# ---- scene / render settings (as saved in the file)
scene.frame_start = 1; scene.frame_end = 250; scene.frame_set(1)
scene.render.engine = 'BLENDER_EEVEE_NEXT'
scene.eevee.ray_tracing_options.trace_max_roughness = 0.0
scene.view_settings.view_transform = 'Standard'
bpy.context.view_layer.update()

# ---- added for rendering (the .blend has no active camera and no usable light): camera, sun
cam_auto = bpy.data.cameras.new('AutoCamera')
cam_auto.lens = 50.0
cam_auto.sensor_width = 36.0
cam_auto.clip_end = 1000.0
ob_auto_camera = bpy.data.objects.new('AutoCamera', cam_auto)
scene.collection.objects.link(ob_auto_camera)
ob_auto_camera.location = (7.0291, -8.51067, 8.61987)
ob_auto_camera.rotation_euler = (1.09748, -7.21219e-08, 0.694738)
scene.camera = ob_auto_camera
light_auto_sun = bpy.data.lights.new('AutoSun', 'SUN')
light_auto_sun.energy = 3.0
light_auto_sun.angle = 0.0523599
ob_auto_sun = bpy.data.objects.new('AutoSun', light_auto_sun)
scene.collection.objects.link(ob_auto_sun)
ob_auto_sun.rotation_euler = (0.872665, 0.174533, 0.523599)
bpy.context.view_layer.update()
